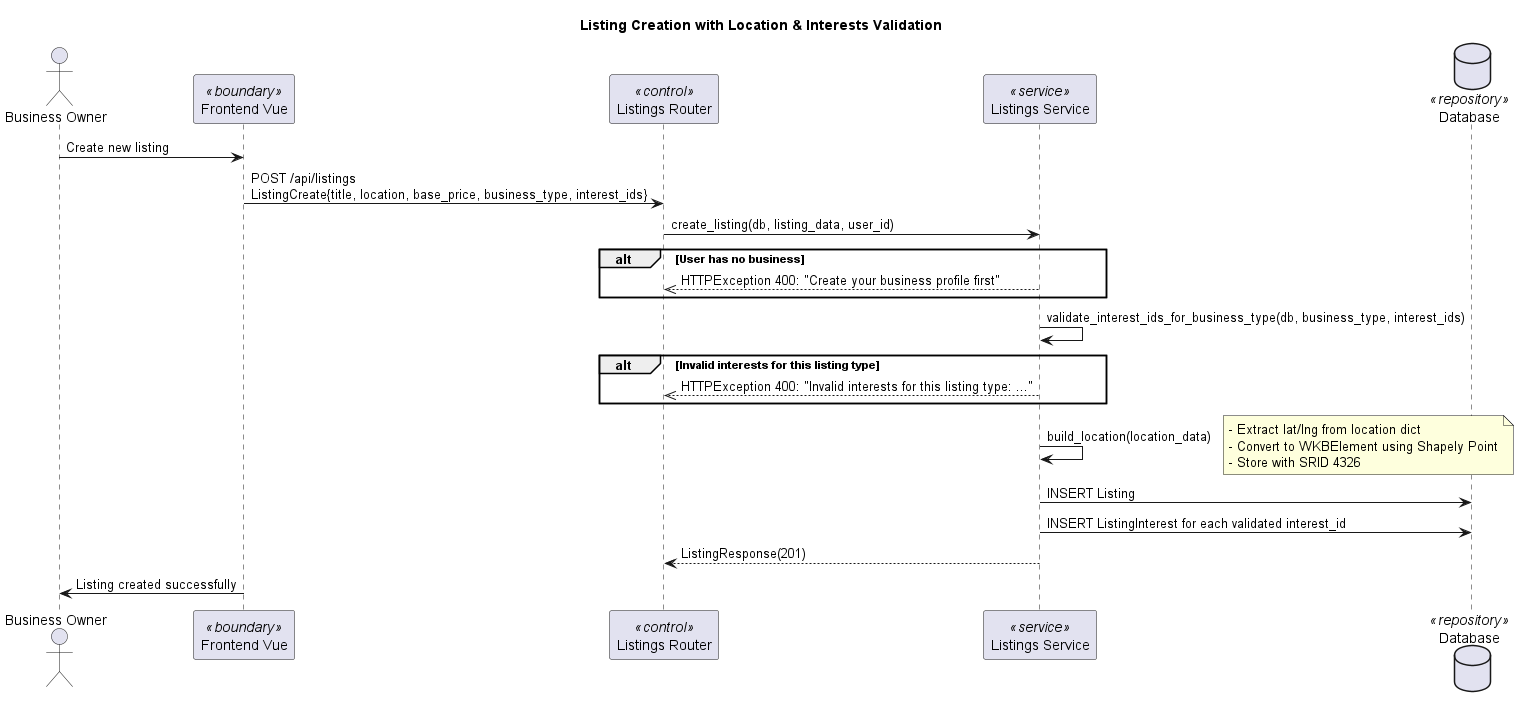

The diagram above was rendered by PlantUML. Its source (embedded in the PNG):
@startuml
title Listing Creation with Location & Interests Validation

actor "Business Owner" as BO
participant "Frontend Vue" as Frontend <<boundary>>
participant "Listings Router" as ListingsRouter <<control>>
participant "Listings Service" as ListingsService <<service>>
database "Database" as DB <<repository>>

BO -> Frontend: Create new listing
Frontend -> ListingsRouter: POST /api/listings\nListingCreate{title, location, base_price, business_type, interest_ids}
ListingsRouter -> ListingsService: create_listing(db, listing_data, user_id)

alt User has no business
    ListingsService -->> ListingsRouter: HTTPException 400: "Create your business profile first"
end

ListingsService -> ListingsService: validate_interest_ids_for_business_type(db, business_type, interest_ids)
alt Invalid interests for this listing type
    ListingsService -->> ListingsRouter: HTTPException 400: "Invalid interests for this listing type: ..."
end

ListingsService -> ListingsService: build_location(location_data)
note right
    - Extract lat/lng from location dict
    - Convert to WKBElement using Shapely Point
    - Store with SRID 4326
end note

ListingsService -> DB: INSERT Listing
ListingsService -> DB: INSERT ListingInterest for each validated interest_id
ListingsService --> ListingsRouter: ListingResponse(201)
BO <- Frontend: Listing created successfully

@enduml